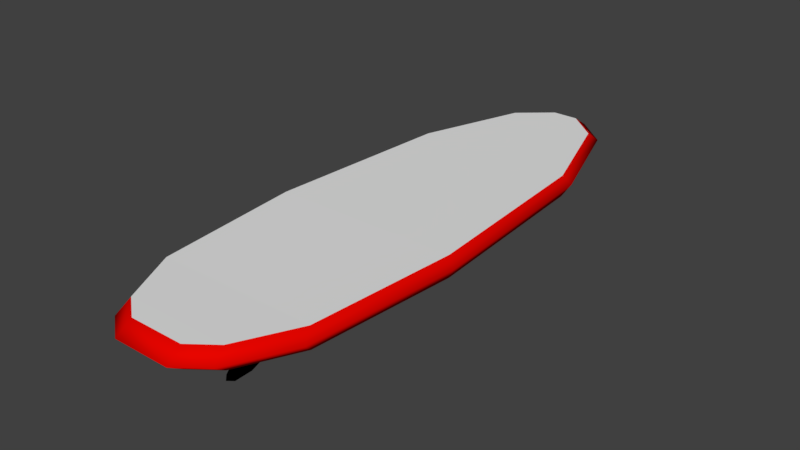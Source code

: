 # Source: Surfboard_Smooth_1.blend  (saved by Blender 2.79.0; exported with 4.5.12 LTS)
import bpy
from mathutils import Matrix  # noqa: F401  (used for matrix-valued properties, if any)

bpy.ops.wm.read_factory_settings(use_empty=True)
scene = bpy.context.scene
scene.name = 'Scene'

# ---- collections
col_collection_1 = bpy.data.collections.new('Collection 1'); scene.collection.children.link(col_collection_1)

# ---- materials (node trees are filled in below, after node groups)
mat_primary = bpy.data.materials.new('Primary')
mat_primary.alpha_threshold = 0.0
mat_primary.use_transparent_shadow = False
mat_primary.roughness = 0.5
mat_primary.line_color = (0.0, 0.0, 0.0, 1.0)
mat_secondary = bpy.data.materials.new('Secondary')
mat_secondary.alpha_threshold = 0.0
mat_secondary.use_transparent_shadow = False
mat_secondary.diffuse_color = (0.8, 0.001717, 0.0, 1.0)
mat_secondary.roughness = 0.5
mat_tertiery = bpy.data.materials.new('Tertiery')
mat_tertiery.alpha_threshold = 0.0
mat_tertiery.use_transparent_shadow = False
mat_tertiery.diffuse_color = (0.0, 0.0, 0.0, 1.0)
mat_tertiery.roughness = 0.5

# ---- material node trees

# ---- world
world_world = bpy.data.worlds.new('World'); scene.world = world_world
world_world.color = (0.05088, 0.05088, 0.05088)
world_world.use_sun_shadow = False
world_world.sun_shadow_jitter_overblur = 0.0
world_world.cycles.sampling_method = 'MANUAL'

# ---- meshes
me_cube = bpy.data.meshes.new('Cube')
me_cube.from_pydata([(0.253, 1.346, 0.000903), (0.1542, -1.581, 0.000903), (-0.1542, -1.581, 0.000903), (-0.253, 1.346, 0.000903), (0.253, 1.346, 0.1226), (0.1542, -1.581, 0.1226), (-0.1542, -1.581, 0.1226), (-0.253, 1.346, 0.1226), (0.4521, 0.7602, 0.000903), (0.5246, -0.3122, 0.000903), (0.4525, -1.152, 0.001747), (0.2925, -1.476, 0.000903), (-0.2925, -1.476, 0.000903), (-0.4525, -1.152, 0.001747), (-0.5246, -0.3122, 0.000903), (-0.4521, 0.7602, 0.000903), (0.4521, 0.7601, 0.1226), (0.5246, -0.3122, 0.1226), (0.4525, -1.152, 0.1217), (0.2925, -1.476, 0.1226), (-0.2925, -1.476, 0.1226), (-0.4525, -1.152, 0.1217), (-0.5246, -0.3122, 0.1226), (-0.4521, 0.7602, 0.1226), (0.07275, 1.502, 0.0009031), (-0.07275, 1.502, 0.0009031), (0.07275, 1.502, 0.1226), (-0.07275, 1.502, 0.1226), (0.2681, 1.434, 0.05813), (0.1634, -1.668, 0.05813), (-0.1634, -1.668, 0.05813), (-0.2681, 1.434, 0.05813), (-0.31, -1.557, 0.05813), (-0.4796, -1.213, 0.05813), (-0.556, -0.3231, 0.05813), (-0.4792, 0.8134, 0.05813), (0.4792, 0.8134, 0.05813), (0.556, -0.3231, 0.05813), (0.4796, -1.213, 0.05813), (0.31, -1.557, 0.05813), (0.0771, 1.6, 0.05813), (-0.0771, 1.6, 0.05813), (-0.02355, -0.8635, 0.01222), (-0.02355, -0.8884, -0.08782), (-0.02355, -1.038, 0.01222), (-0.02355, -1.037, -0.02055), (0.02355, -0.8635, 0.01222), (0.02355, -0.8884, -0.08782), (0.02355, -1.038, 0.01222), (0.02355, -1.037, -0.02055), (-0.02284, -0.98, -0.1238), (-0.02284, -1.05, -0.07232), (0.02284, -0.98, -0.1238), (0.02284, -1.05, -0.07232), (-0.01227, -1.067, -0.1346), (-0.01227, -1.09, -0.09944), (0.01227, -1.067, -0.1346), (0.01227, -1.09, -0.09944), (9.298e-10, -1.106, -0.118), (-0.2365, -1.174, 0.01222), (-0.2365, -1.199, -0.08782), (-0.2365, -1.348, 0.01222), (-0.2365, -1.348, -0.02055), (-0.1894, -1.174, 0.01222), (-0.1894, -1.199, -0.08782), (-0.1894, -1.348, 0.01222), (-0.1894, -1.348, -0.02055), (-0.2358, -1.291, -0.1238), (-0.2358, -1.36, -0.07232), (-0.1901, -1.291, -0.1238), (-0.1901, -1.36, -0.07232), (-0.2252, -1.378, -0.1346), (-0.2252, -1.401, -0.09944), (-0.2007, -1.378, -0.1346), (-0.2007, -1.401, -0.09944), (-0.213, -1.417, -0.118), (0.1894, -1.174, 0.01222), (0.1894, -1.199, -0.08782), (0.1894, -1.348, 0.01222), (0.1894, -1.348, -0.02055), (0.2365, -1.174, 0.01222), (0.2365, -1.199, -0.08782), (0.2365, -1.348, 0.01222), (0.2365, -1.348, -0.02055), (0.1901, -1.291, -0.1238), (0.1901, -1.36, -0.07232), (0.2358, -1.291, -0.1238), (0.2358, -1.36, -0.07232), (0.2007, -1.378, -0.1346), (0.2007, -1.401, -0.09944), (0.2252, -1.378, -0.1346), (0.2252, -1.401, -0.09944), (0.213, -1.417, -0.118)], [], [(11, 1, 2, 12), (19, 20, 6, 5), (39, 19, 5, 29), (29, 5, 6, 30), (35, 23, 7, 31), (28, 0, 24, 40), (30, 6, 20, 32), (32, 20, 21, 33), (33, 21, 22, 34), (34, 22, 23, 35), (28, 4, 16, 36), (36, 16, 17, 37), (37, 17, 18, 38), (38, 18, 19, 39), (4, 7, 23, 16), (16, 23, 22, 17), (17, 22, 21, 18), (18, 21, 20, 19), (0, 8, 15, 3), (8, 9, 14, 15), (9, 10, 13, 14), (10, 11, 12, 13), (40, 24, 25, 41), (7, 4, 26, 27), (31, 7, 27, 41), (0, 3, 25, 24), (3, 31, 41, 25), (26, 40, 41, 27), (10, 38, 39, 11), (9, 37, 38, 10), (8, 36, 37, 9), (0, 28, 36, 8), (14, 34, 35, 15), (13, 33, 34, 14), (12, 32, 33, 13), (2, 30, 32, 12), (4, 28, 40, 26), (15, 35, 31, 3), (1, 29, 30, 2), (11, 39, 29, 1), (42, 43, 45, 44), (44, 45, 49, 48), (48, 49, 47, 46), (46, 47, 43, 42), (44, 48, 46, 42), (45, 43, 50, 51), (50, 52, 56, 54), (43, 47, 52, 50), (49, 45, 51, 53), (47, 49, 53, 52), (56, 57, 58), (53, 51, 55, 57), (52, 53, 57, 56), (51, 50, 54, 55), (55, 54, 58), (54, 56, 58), (57, 55, 58), (59, 60, 62, 61), (61, 62, 66, 65), (65, 66, 64, 63), (63, 64, 60, 59), (61, 65, 63, 59), (62, 60, 67, 68), (67, 69, 73, 71), (60, 64, 69, 67), (66, 62, 68, 70), (64, 66, 70, 69), (73, 74, 75), (70, 68, 72, 74), (69, 70, 74, 73), (68, 67, 71, 72), (72, 71, 75), (71, 73, 75), (74, 72, 75), (76, 77, 79, 78), (78, 79, 83, 82), (82, 83, 81, 80), (80, 81, 77, 76), (78, 82, 80, 76), (79, 77, 84, 85), (84, 86, 90, 88), (77, 81, 86, 84), (83, 79, 85, 87), (81, 83, 87, 86), (90, 91, 92), (87, 85, 89, 91), (86, 87, 91, 90), (85, 84, 88, 89), (89, 88, 92), (88, 90, 92), (91, 89, 92)])
me_cube.polygons.foreach_set('use_smooth', [0, 0, 1, 1, 1, 1, 1, 1, 1, 1, 1, 1, 1, 1, 0, 0, 0, 0, 0, 0, 0, 0, 1, 0, 1, 0, 1, 1, 1, 1, 1, 1, 1, 1, 1, 1, 1, 1, 1, 1, 1, 1, 1, 1, 1, 1, 1, 1, 1, 1, 1, 1, 1, 1, 1, 1, 1, 1, 1, 1, 1, 1, 1, 1, 1, 1, 1, 1, 1, 1, 1, 1, 1, 1, 1, 1, 1, 1, 1, 1, 1, 1, 1, 1, 1, 1, 1, 1, 1, 1, 1])
me_cube.polygons.foreach_set('material_index', [0, 0, 1, 1, 1, 1, 1, 1, 1, 1, 1, 1, 1, 1, 0, 0, 0, 0, 0, 0, 0, 0, 1, 0, 1, 0, 1, 1, 1, 1, 1, 1, 1, 1, 1, 1, 1, 1, 1, 1, 2, 2, 2, 2, 2, 2, 2, 2, 2, 2, 2, 2, 2, 2, 2, 2, 2, 2, 2, 2, 2, 2, 2, 2, 2, 2, 2, 2, 2, 2, 2, 2, 2, 2, 2, 2, 2, 2, 2, 2, 2, 2, 2, 2, 2, 2, 2, 2, 2, 2, 2])
_uv = me_cube.uv_layers.new(name='UVMap')
_uv.uv.foreach_set('vector', [0.02882, 0.9364, 0.0001615, 0.8985, 0.0001615, 0.8142, 0.02882, 0.7764, 0.02882, 0.4675, 0.02882, 0.6274, 0.0001615, 0.5896, 0.0001615, 0.5053, 0.05623, 0.1388, 0.08177, 0.1472, 0.0634, 0.1749, 0.03912, 0.1725, 0.03912, 0.1725, 0.0634, 0.1749, 0.06675, 0.2311, 0.04341, 0.2344, 0.6522, 0.3168, 0.6339, 0.2974, 0.7564, 0.231, 0.7818, 0.239, 0.7739, 0.133, 0.7759, 0.1064, 0.8258, 0.1554, 0.7987, 0.1724, 0.04341, 0.2344, 0.06675, 0.2311, 0.08793, 0.2583, 0.0621, 0.2685, 0.0621, 0.2685, 0.08793, 0.2583, 0.1585, 0.2995, 0.1385, 0.318, 0.1385, 0.318, 0.1585, 0.2995, 0.3647, 0.3371, 0.3616, 0.3622, 0.3616, 0.3622, 0.3647, 0.3371, 0.6339, 0.2974, 0.6522, 0.3168, 0.7739, 0.133, 0.7491, 0.1429, 0.6239, 0.08339, 0.6411, 0.06333, 0.6411, 0.06333, 0.6239, 0.08339, 0.356, 0.05683, 0.3516, 0.03191, 0.3516, 0.03191, 0.356, 0.05683, 0.1489, 0.1039, 0.1283, 0.08638, 0.1283, 0.08638, 0.1489, 0.1039, 0.08177, 0.1472, 0.05623, 0.1388, 0.8006, 0.4783, 0.8006, 0.6167, 0.6404, 0.6711, 0.6404, 0.4238, 0.6404, 0.4238, 0.6404, 0.6711, 0.3472, 0.6909, 0.3472, 0.404, 0.3472, 0.404, 0.3472, 0.6909, 0.1176, 0.6712, 0.1176, 0.4237, 0.1176, 0.4237, 0.1176, 0.6712, 0.02882, 0.6274, 0.02882, 0.4675, 0.8006, 0.9256, 0.6404, 0.98, 0.6404, 0.7327, 0.8006, 0.7872, 0.6404, 0.98, 0.3472, 0.9998, 0.3472, 0.7129, 0.6404, 0.7327, 0.3472, 0.9998, 0.1176, 0.9801, 0.1176, 0.7326, 0.3472, 0.7129, 0.1176, 0.9801, 0.02882, 0.9364, 0.02882, 0.7764, 0.1176, 0.7326, 0.7987, 0.1724, 0.8258, 0.1554, 0.8363, 0.2075, 0.8004, 0.1969, 0.8006, 0.6167, 0.8006, 0.4783, 0.8433, 0.5276, 0.8433, 0.5674, 0.7818, 0.239, 0.7564, 0.231, 0.7795, 0.1973, 0.8004, 0.1969, 0.8006, 0.9256, 0.8006, 0.7872, 0.8433, 0.8365, 0.8433, 0.8763, 0.7862, 0.2659, 0.7818, 0.239, 0.8004, 0.1969, 0.8363, 0.2075, 0.777, 0.1743, 0.7987, 0.1724, 0.8004, 0.1969, 0.7795, 0.1973, 0.1315, 0.06089, 0.1283, 0.08638, 0.05623, 0.1388, 0.04631, 0.1116, 0.353, 0.0097, 0.3516, 0.03191, 0.1283, 0.08638, 0.1315, 0.06089, 0.636, 0.03927, 0.6411, 0.06333, 0.3516, 0.03191, 0.353, 0.0097, 0.7759, 0.1064, 0.7739, 0.133, 0.6411, 0.06333, 0.636, 0.03927, 0.364, 0.3843, 0.3616, 0.3622, 0.6522, 0.3168, 0.6482, 0.3414, 0.143, 0.3432, 0.1385, 0.318, 0.3616, 0.3622, 0.364, 0.3843, 0.05372, 0.2974, 0.0621, 0.2685, 0.1385, 0.318, 0.143, 0.3432, 0.01062, 0.2521, 0.04341, 0.2344, 0.0621, 0.2685, 0.05372, 0.2974, 0.7491, 0.1429, 0.7739, 0.133, 0.7987, 0.1724, 0.777, 0.1743, 0.6482, 0.3414, 0.6522, 0.3168, 0.7818, 0.239, 0.7862, 0.2659, 0.01062, 0.1573, 0.03912, 0.1725, 0.04341, 0.2344, 0.01062, 0.2521, 0.04631, 0.1116, 0.05623, 0.1388, 0.03912, 0.1725, 0.01062, 0.1573, 0.8631, 0.8714, 0.9967, 0.8714, 0.9969, 0.9985, 0.8632, 0.9982, 0.8631, 0.8714, 0.9967, 0.8714, 0.9969, 0.9985, 0.8632, 0.9982, 0.8631, 0.8714, 0.9967, 0.8714, 0.9969, 0.9985, 0.8632, 0.9982, 0.8631, 0.8714, 0.9967, 0.8714, 0.9969, 0.9985, 0.8632, 0.9982, 0.8631, 0.8714, 0.9967, 0.8714, 0.9969, 0.9985, 0.8632, 0.9982, 0.8631, 0.8714, 0.9967, 0.8714, 0.9969, 0.9985, 0.8632, 0.9982, 0.8631, 0.8714, 0.9967, 0.8714, 0.9969, 0.9985, 0.8632, 0.9982, 0.8631, 0.8714, 0.9967, 0.8714, 0.9969, 0.9985, 0.8632, 0.9982, 0.8631, 0.8714, 0.9967, 0.8714, 0.9969, 0.9985, 0.8632, 0.9982, 0.8631, 0.8714, 0.9967, 0.8714, 0.9969, 0.9985, 0.8632, 0.9982, 0.8631, 0.8714, 0.9967, 0.8714, 0.9969, 0.9985, 0.8631, 0.8714, 0.9967, 0.8714, 0.9969, 0.9985, 0.8632, 0.9982, 0.8631, 0.8714, 0.9967, 0.8714, 0.9969, 0.9985, 0.8632, 0.9982, 0.8631, 0.8714, 0.9967, 0.8714, 0.9969, 0.9985, 0.8632, 0.9982, 0.8631, 0.8714, 0.9967, 0.8714, 0.9969, 0.9985, 0.8631, 0.8714, 0.9967, 0.8714, 0.9969, 0.9985, 0.8631, 0.8714, 0.9967, 0.8714, 0.9969, 0.9985, 0.8631, 0.8714, 0.9967, 0.8714, 0.9969, 0.9985, 0.8632, 0.9982, 0.8631, 0.8714, 0.9967, 0.8714, 0.9969, 0.9985, 0.8632, 0.9982, 0.8631, 0.8714, 0.9967, 0.8714, 0.9969, 0.9985, 0.8632, 0.9982, 0.8631, 0.8714, 0.9967, 0.8714, 0.9969, 0.9985, 0.8632, 0.9982, 0.8631, 0.8714, 0.9967, 0.8714, 0.9969, 0.9985, 0.8632, 0.9982, 0.8631, 0.8714, 0.9967, 0.8714, 0.9969, 0.9985, 0.8632, 0.9982, 0.8631, 0.8714, 0.9967, 0.8714, 0.9969, 0.9985, 0.8632, 0.9982, 0.8631, 0.8714, 0.9967, 0.8714, 0.9969, 0.9985, 0.8632, 0.9982, 0.8631, 0.8714, 0.9967, 0.8714, 0.9969, 0.9985, 0.8632, 0.9982, 0.8631, 0.8714, 0.9967, 0.8714, 0.9969, 0.9985, 0.8632, 0.9982, 0.8631, 0.8714, 0.9967, 0.8714, 0.9969, 0.9985, 0.8631, 0.8714, 0.9967, 0.8714, 0.9969, 0.9985, 0.8632, 0.9982, 0.8631, 0.8714, 0.9967, 0.8714, 0.9969, 0.9985, 0.8632, 0.9982, 0.8631, 0.8714, 0.9967, 0.8714, 0.9969, 0.9985, 0.8632, 0.9982, 0.8631, 0.8714, 0.9967, 0.8714, 0.9969, 0.9985, 0.8631, 0.8714, 0.9967, 0.8714, 0.9969, 0.9985, 0.8631, 0.8714, 0.9967, 0.8714, 0.9969, 0.9985, 0.8631, 0.8714, 0.9967, 0.8714, 0.9969, 0.9985, 0.8632, 0.9982, 0.8631, 0.8714, 0.9967, 0.8714, 0.9969, 0.9985, 0.8632, 0.9982, 0.8631, 0.8714, 0.9967, 0.8714, 0.9969, 0.9985, 0.8632, 0.9982, 0.8631, 0.8714, 0.9967, 0.8714, 0.9969, 0.9985, 0.8632, 0.9982, 0.8631, 0.8714, 0.9967, 0.8714, 0.9969, 0.9985, 0.8632, 0.9982, 0.8631, 0.8714, 0.9967, 0.8714, 0.9969, 0.9985, 0.8632, 0.9982, 0.8631, 0.8714, 0.9967, 0.8714, 0.9969, 0.9985, 0.8632, 0.9982, 0.8631, 0.8714, 0.9967, 0.8714, 0.9969, 0.9985, 0.8632, 0.9982, 0.8631, 0.8714, 0.9967, 0.8714, 0.9969, 0.9985, 0.8632, 0.9982, 0.8631, 0.8714, 0.9967, 0.8714, 0.9969, 0.9985, 0.8632, 0.9982, 0.8631, 0.8714, 0.9967, 0.8714, 0.9969, 0.9985, 0.8631, 0.8714, 0.9967, 0.8714, 0.9969, 0.9985, 0.8632, 0.9982, 0.8631, 0.8714, 0.9967, 0.8714, 0.9969, 0.9985, 0.8632, 0.9982, 0.8631, 0.8714, 0.9967, 0.8714, 0.9969, 0.9985, 0.8632, 0.9982, 0.8631, 0.8714, 0.9967, 0.8714, 0.9969, 0.9985, 0.8631, 0.8714, 0.9967, 0.8714, 0.9969, 0.9985, 0.8631, 0.8714, 0.9967, 0.8714, 0.9969, 0.9985])
me_cube.materials.append(mat_primary)
me_cube.materials.append(mat_secondary)
me_cube.materials.append(mat_tertiery)
me_cube.use_remesh_preserve_volume = False
me_cube.use_remesh_preserve_attributes = False
me_cube.use_mirror_vertex_groups = False
me_cube.update()

# ---- objects
ob_cube = bpy.data.objects.new('Cube', me_cube)

# ---- transforms, parenting, visibility, modifiers, constraints
ob_cube.location = (0.0, 0.0, 0.0)
ob_cube.lock_rotations_4d = False
ob_cube.empty_display_type = 'ARROWS'
ob_cube.lineart.crease_threshold = 0.0

# ---- collection membership
col_collection_1.objects.link(ob_cube)

# ---- scene / render settings (as saved in the file)
scene.frame_start = 1; scene.frame_end = 250; scene.frame_set(1)
scene.render.engine = 'BLENDER_EEVEE_NEXT'
scene.render.resolution_percentage = 50
scene.render.dither_intensity = 0.0
scene.cycles.use_denoising = False
scene.cycles.samples = 128
scene.cycles.sampling_pattern = 'TABULATED_SOBOL'
scene.cycles.use_adaptive_sampling = False
scene.cycles.use_light_tree = False
scene.cycles.blur_glossy = 0.0
scene.cycles.sample_clamp_indirect = 0.0
scene.view_settings.view_transform = 'Standard'
bpy.context.view_layer.update()

# ---- added for rendering (the .blend has no active camera and no usable light): camera, sun
cam_auto = bpy.data.cameras.new('AutoCamera')
cam_auto.lens = 50.0
cam_auto.sensor_width = 36.0
cam_auto.clip_end = 1000.0
ob_auto_camera = bpy.data.objects.new('AutoCamera', cam_auto)
scene.collection.objects.link(ob_auto_camera)
ob_auto_camera.location = (3.20262, -3.87721, 2.55609)
ob_auto_camera.rotation_euler = (1.09748, -7.21219e-08, 0.694738)
scene.camera = ob_auto_camera
light_auto_sun = bpy.data.lights.new('AutoSun', 'SUN')
light_auto_sun.energy = 3.0
light_auto_sun.angle = 0.0523599
ob_auto_sun = bpy.data.objects.new('AutoSun', light_auto_sun)
scene.collection.objects.link(ob_auto_sun)
ob_auto_sun.rotation_euler = (0.872665, 0.174533, 0.523599)
bpy.context.view_layer.update()
